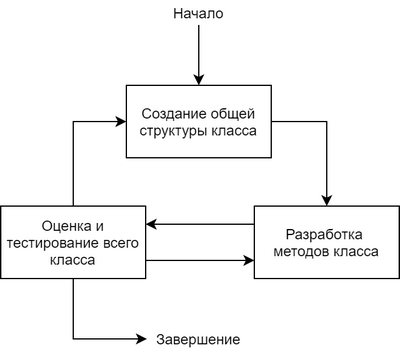

The diagram above was exported from draw.io. Its source (the exported page's mxGraphModel, read from the mxfile embedded in the PNG):
<mxGraphModel dx="1718" dy="888" grid="1" gridSize="10" guides="1" tooltips="1" connect="1" arrows="1" fold="1" page="1" pageScale="1" pageWidth="827" pageHeight="1169" math="0" shadow="0">
  <root>
    <mxCell id="0" />
    <mxCell id="1" parent="0" />
    <mxCell id="QGuQnqdDg7SkVZG0-emC-5" style="edgeStyle=orthogonalEdgeStyle;rounded=0;orthogonalLoop=1;jettySize=auto;html=1;exitX=1;exitY=0.5;exitDx=0;exitDy=0;" edge="1" parent="1" source="QGuQnqdDg7SkVZG0-emC-1" target="QGuQnqdDg7SkVZG0-emC-3">
      <mxGeometry relative="1" as="geometry" />
    </mxCell>
    <mxCell id="QGuQnqdDg7SkVZG0-emC-1" value="Создание общей структуры класса" style="rounded=0;whiteSpace=wrap;html=1;" vertex="1" parent="1">
      <mxGeometry x="354" y="180" width="120" height="60" as="geometry" />
    </mxCell>
    <mxCell id="QGuQnqdDg7SkVZG0-emC-4" style="edgeStyle=orthogonalEdgeStyle;rounded=0;orthogonalLoop=1;jettySize=auto;html=1;exitX=0.5;exitY=0;exitDx=0;exitDy=0;entryX=0;entryY=0.5;entryDx=0;entryDy=0;" edge="1" parent="1" source="QGuQnqdDg7SkVZG0-emC-2" target="QGuQnqdDg7SkVZG0-emC-1">
      <mxGeometry relative="1" as="geometry" />
    </mxCell>
    <mxCell id="QGuQnqdDg7SkVZG0-emC-8" style="edgeStyle=orthogonalEdgeStyle;rounded=0;orthogonalLoop=1;jettySize=auto;html=1;exitX=1;exitY=0.75;exitDx=0;exitDy=0;entryX=0;entryY=0.75;entryDx=0;entryDy=0;" edge="1" parent="1" source="QGuQnqdDg7SkVZG0-emC-2" target="QGuQnqdDg7SkVZG0-emC-3">
      <mxGeometry relative="1" as="geometry" />
    </mxCell>
    <mxCell id="QGuQnqdDg7SkVZG0-emC-14" style="edgeStyle=orthogonalEdgeStyle;rounded=0;orthogonalLoop=1;jettySize=auto;html=1;exitX=0.5;exitY=1;exitDx=0;exitDy=0;entryX=0;entryY=0.5;entryDx=0;entryDy=0;" edge="1" parent="1" source="QGuQnqdDg7SkVZG0-emC-2" target="QGuQnqdDg7SkVZG0-emC-10">
      <mxGeometry relative="1" as="geometry" />
    </mxCell>
    <mxCell id="QGuQnqdDg7SkVZG0-emC-2" value="&lt;font style=&quot;font-size: 11px&quot;&gt;Оценка и тестирование всего класса&lt;/font&gt;" style="rounded=0;whiteSpace=wrap;html=1;fontSize=10;" vertex="1" parent="1">
      <mxGeometry x="250" y="280" width="120" height="60" as="geometry" />
    </mxCell>
    <mxCell id="QGuQnqdDg7SkVZG0-emC-7" style="edgeStyle=orthogonalEdgeStyle;rounded=0;orthogonalLoop=1;jettySize=auto;html=1;exitX=0;exitY=0.25;exitDx=0;exitDy=0;entryX=1;entryY=0.25;entryDx=0;entryDy=0;" edge="1" parent="1" source="QGuQnqdDg7SkVZG0-emC-3" target="QGuQnqdDg7SkVZG0-emC-2">
      <mxGeometry relative="1" as="geometry" />
    </mxCell>
    <mxCell id="QGuQnqdDg7SkVZG0-emC-3" value="Разработка &lt;br&gt;методов класса" style="rounded=0;whiteSpace=wrap;html=1;" vertex="1" parent="1">
      <mxGeometry x="460" y="280" width="120" height="60" as="geometry" />
    </mxCell>
    <mxCell id="QGuQnqdDg7SkVZG0-emC-12" style="edgeStyle=orthogonalEdgeStyle;rounded=0;orthogonalLoop=1;jettySize=auto;html=1;exitX=0.5;exitY=1;exitDx=0;exitDy=0;entryX=0.5;entryY=0;entryDx=0;entryDy=0;" edge="1" parent="1" source="QGuQnqdDg7SkVZG0-emC-9" target="QGuQnqdDg7SkVZG0-emC-1">
      <mxGeometry relative="1" as="geometry" />
    </mxCell>
    <mxCell id="QGuQnqdDg7SkVZG0-emC-9" value="Начало" style="text;html=1;strokeColor=none;fillColor=none;align=center;verticalAlign=middle;whiteSpace=wrap;rounded=0;" vertex="1" parent="1">
      <mxGeometry x="394" y="110" width="40" height="20" as="geometry" />
    </mxCell>
    <mxCell id="QGuQnqdDg7SkVZG0-emC-10" value="Завершение" style="text;html=1;strokeColor=none;fillColor=none;align=center;verticalAlign=middle;whiteSpace=wrap;rounded=0;" vertex="1" parent="1">
      <mxGeometry x="371" y="380" width="86" height="20" as="geometry" />
    </mxCell>
  </root>
</mxGraphModel>